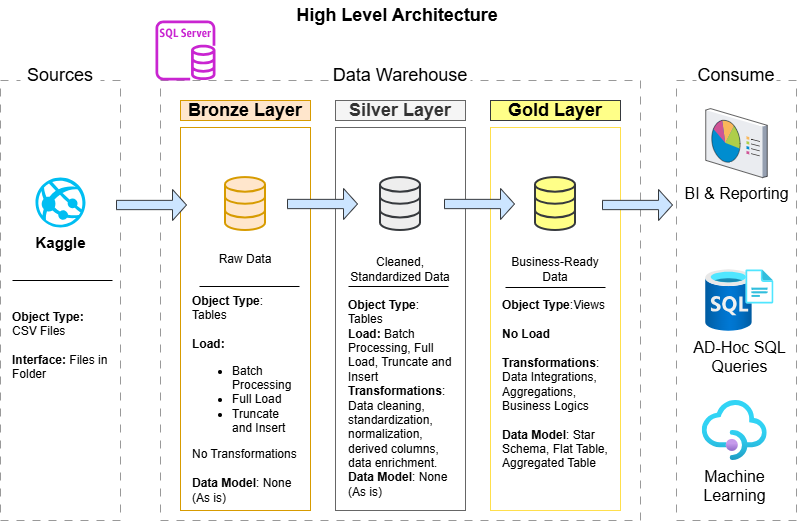

The diagram above was exported from draw.io. Its source (the exported page's mxGraphModel, read from the mxfile embedded in the PNG):
<mxGraphModel dx="815" dy="552" grid="1" gridSize="10" guides="1" tooltips="1" connect="1" arrows="1" fold="1" page="1" pageScale="1" pageWidth="850" pageHeight="1100" math="0" shadow="0">
  <root>
    <mxCell id="0" />
    <mxCell id="1" parent="0" />
    <mxCell id="mJGDDvLE7tl0UGnYbAE2-1" parent="1" style="text;html=1;whiteSpace=wrap;strokeColor=none;fillColor=none;align=center;verticalAlign=middle;rounded=0;" value="&lt;font style=&quot;font-size: 18px;&quot;&gt;&lt;b&gt;High Level Architecture&lt;/b&gt;&lt;/font&gt;" vertex="1">
      <mxGeometry height="30" width="220" x="327" as="geometry" />
    </mxCell>
    <mxCell id="mJGDDvLE7tl0UGnYbAE2-3" parent="1" style="rounded=0;whiteSpace=wrap;html=1;fillColor=none;dashed=1;dashPattern=8 8;strokeColor=#999999;" value="" vertex="1">
      <mxGeometry height="440" width="120" x="40" y="80" as="geometry" />
    </mxCell>
    <mxCell id="mJGDDvLE7tl0UGnYbAE2-4" parent="1" style="rounded=0;whiteSpace=wrap;html=1;fontSize=18;strokeColor=none;" value="Sources" vertex="1">
      <mxGeometry height="30" width="80" x="60" y="60" as="geometry" />
    </mxCell>
    <mxCell id="mJGDDvLE7tl0UGnYbAE2-5" parent="1" style="rounded=0;whiteSpace=wrap;html=1;fillColor=none;dashed=1;dashPattern=8 8;strokeColor=#999999;" value="" vertex="1">
      <mxGeometry height="440" width="480" x="200" y="80" as="geometry" />
    </mxCell>
    <mxCell id="mJGDDvLE7tl0UGnYbAE2-6" parent="1" style="rounded=0;whiteSpace=wrap;html=1;fontSize=18;strokeColor=none;" value="Data Warehouse" vertex="1">
      <mxGeometry height="30" width="140" x="370" y="60" as="geometry" />
    </mxCell>
    <mxCell id="mJGDDvLE7tl0UGnYbAE2-7" parent="1" style="rounded=0;whiteSpace=wrap;html=1;fillColor=none;dashed=1;dashPattern=8 8;strokeColor=#999999;" value="" vertex="1">
      <mxGeometry height="440" width="120" x="716" y="80" as="geometry" />
    </mxCell>
    <mxCell id="mJGDDvLE7tl0UGnYbAE2-8" parent="1" style="rounded=0;whiteSpace=wrap;html=1;fontSize=18;strokeColor=none;" value="Consume" vertex="1">
      <mxGeometry height="30" width="80" x="736" y="60" as="geometry" />
    </mxCell>
    <mxCell id="mJGDDvLE7tl0UGnYbAE2-9" parent="1" style="rounded=0;whiteSpace=wrap;html=1;fillColor=#ffe6cc;strokeColor=#d79b00;fontSize=18;fontStyle=1" value="Bronze Layer" vertex="1">
      <mxGeometry height="20" width="130" x="220" y="100" as="geometry" />
    </mxCell>
    <mxCell id="mJGDDvLE7tl0UGnYbAE2-10" parent="1" style="rounded=0;whiteSpace=wrap;html=1;fillColor=none;strokeColor=#d79b00;fontSize=18;" value="" vertex="1">
      <mxGeometry height="383" width="130" x="220" y="127" as="geometry" />
    </mxCell>
    <mxCell id="mJGDDvLE7tl0UGnYbAE2-21" parent="1" style="rounded=0;whiteSpace=wrap;html=1;fillColor=#ffff88;strokeColor=#36393d;fontSize=18;fontStyle=1;" value="Gold Layer" vertex="1">
      <mxGeometry height="20" width="130" x="530" y="100" as="geometry" />
    </mxCell>
    <mxCell id="mJGDDvLE7tl0UGnYbAE2-22" parent="1" style="rounded=0;whiteSpace=wrap;html=1;fillColor=none;strokeColor=#FFDF4C;fontSize=18;" value="" vertex="1">
      <mxGeometry height="383" width="130" x="530" y="127" as="geometry" />
    </mxCell>
    <mxCell id="mJGDDvLE7tl0UGnYbAE2-23" parent="1" style="rounded=0;whiteSpace=wrap;html=1;fillColor=#f5f5f5;strokeColor=#666666;fontSize=18;fontColor=#333333;fontStyle=1" value="Silver Layer" vertex="1">
      <mxGeometry height="20" width="130" x="375" y="100" as="geometry" />
    </mxCell>
    <mxCell id="mJGDDvLE7tl0UGnYbAE2-24" parent="1" style="rounded=0;whiteSpace=wrap;html=1;fillColor=none;strokeColor=#666666;fontSize=18;fontColor=#333333;" value="" vertex="1">
      <mxGeometry height="383" width="130" x="375" y="127" as="geometry" />
    </mxCell>
    <mxCell id="mJGDDvLE7tl0UGnYbAE2-39" edge="1" parent="1" style="endArrow=none;html=1;rounded=0;" value="">
      <mxGeometry height="50" relative="1" width="50" as="geometry">
        <mxPoint x="52" y="280" as="sourcePoint" />
        <mxPoint x="152" y="280" as="targetPoint" />
      </mxGeometry>
    </mxCell>
    <mxCell id="mJGDDvLE7tl0UGnYbAE2-40" parent="1" style="text;html=1;whiteSpace=wrap;strokeColor=none;fillColor=none;align=left;verticalAlign=middle;rounded=0;" value="&lt;b&gt;Object Type:&lt;/b&gt; CSV Files&lt;br&gt;&lt;br&gt;&lt;b&gt;Interface:&lt;/b&gt; Files in Folder" vertex="1">
      <mxGeometry height="90" width="100" x="50" y="300" as="geometry" />
    </mxCell>
    <mxCell id="mJGDDvLE7tl0UGnYbAE2-41" parent="1" style="html=1;verticalLabelPosition=bottom;align=center;labelBackgroundColor=#ffffff;verticalAlign=top;strokeWidth=2;strokeColor=#d79b00;shadow=0;dashed=0;shape=mxgraph.ios7.icons.data;fillColor=#ffe6cc;" value="" vertex="1">
      <mxGeometry height="52.92" width="40" x="265" y="177.08" as="geometry" />
    </mxCell>
    <mxCell id="mJGDDvLE7tl0UGnYbAE2-42" parent="1" style="html=1;verticalLabelPosition=bottom;align=center;labelBackgroundColor=#ffffff;verticalAlign=top;strokeWidth=2;strokeColor=#36393d;shadow=0;dashed=0;shape=mxgraph.ios7.icons.data;fillColor=#eeeeee;" value="" vertex="1">
      <mxGeometry height="52.92" width="40" x="420" y="177.07999999999998" as="geometry" />
    </mxCell>
    <mxCell id="mJGDDvLE7tl0UGnYbAE2-43" parent="1" style="html=1;verticalLabelPosition=bottom;align=center;labelBackgroundColor=#ffffff;verticalAlign=top;strokeWidth=2;strokeColor=#36393d;shadow=0;dashed=0;shape=mxgraph.ios7.icons.data;fillColor=#ffff88;" value="" vertex="1">
      <mxGeometry height="52.92" width="40" x="575" y="177.08" as="geometry" />
    </mxCell>
    <mxCell id="mJGDDvLE7tl0UGnYbAE2-44" parent="1" style="shape=singleArrow;whiteSpace=wrap;html=1;fillColor=#cce5ff;strokeColor=#36393d;" value="" vertex="1">
      <mxGeometry height="31" width="70" x="156" y="189" as="geometry" />
    </mxCell>
    <mxCell id="mJGDDvLE7tl0UGnYbAE2-45" parent="1" style="shape=singleArrow;whiteSpace=wrap;html=1;fillColor=#cce5ff;strokeColor=#36393d;" value="" vertex="1">
      <mxGeometry height="31" width="70" x="327" y="188" as="geometry" />
    </mxCell>
    <mxCell id="mJGDDvLE7tl0UGnYbAE2-46" parent="1" style="shape=singleArrow;whiteSpace=wrap;html=1;fillColor=#cce5ff;strokeColor=#36393d;" value="" vertex="1">
      <mxGeometry height="31" width="70" x="484" y="188" as="geometry" />
    </mxCell>
    <mxCell id="mJGDDvLE7tl0UGnYbAE2-48" parent="1" style="text;html=1;whiteSpace=wrap;strokeColor=none;fillColor=none;align=center;verticalAlign=middle;rounded=0;" value="Raw Data" vertex="1">
      <mxGeometry height="30" width="60" x="255" y="244" as="geometry" />
    </mxCell>
    <mxCell id="mJGDDvLE7tl0UGnYbAE2-49" parent="1" style="text;html=1;whiteSpace=wrap;strokeColor=none;fillColor=none;align=center;verticalAlign=middle;rounded=0;" value="Cleaned, Standardized Data" vertex="1">
      <mxGeometry height="56.5" width="110" x="385" y="241.08" as="geometry" />
    </mxCell>
    <mxCell id="mJGDDvLE7tl0UGnYbAE2-50" parent="1" style="text;html=1;whiteSpace=wrap;strokeColor=none;fillColor=none;align=center;verticalAlign=middle;rounded=0;" value="Business-Ready Data" vertex="1">
      <mxGeometry height="56.5" width="110" x="540" y="241.08" as="geometry" />
    </mxCell>
    <mxCell id="mJGDDvLE7tl0UGnYbAE2-51" edge="1" parent="1" style="endArrow=none;html=1;rounded=0;" value="">
      <mxGeometry height="50" relative="1" width="50" as="geometry">
        <mxPoint x="239" y="286" as="sourcePoint" />
        <mxPoint x="339" y="286" as="targetPoint" />
      </mxGeometry>
    </mxCell>
    <mxCell id="mJGDDvLE7tl0UGnYbAE2-52" edge="1" parent="1" style="endArrow=none;html=1;rounded=0;" value="">
      <mxGeometry height="50" relative="1" width="50" as="geometry">
        <mxPoint x="388" y="286" as="sourcePoint" />
        <mxPoint x="488" y="286" as="targetPoint" />
      </mxGeometry>
    </mxCell>
    <mxCell id="mJGDDvLE7tl0UGnYbAE2-53" edge="1" parent="1" style="endArrow=none;html=1;rounded=0;" value="">
      <mxGeometry height="50" relative="1" width="50" as="geometry">
        <mxPoint x="545" y="287" as="sourcePoint" />
        <mxPoint x="645" y="287" as="targetPoint" />
      </mxGeometry>
    </mxCell>
    <mxCell id="mJGDDvLE7tl0UGnYbAE2-54" parent="1" style="text;html=1;whiteSpace=wrap;strokeColor=none;fillColor=none;align=left;verticalAlign=middle;rounded=0;" value="&lt;b&gt;Object Type&lt;/b&gt;: Tables&lt;div&gt;&lt;br&gt;&lt;b&gt;Load:&amp;nbsp;&lt;/b&gt;&lt;div&gt;&lt;ul&gt;&lt;li&gt;Batch Processing&lt;/li&gt;&lt;li&gt;Full Load&lt;/li&gt;&lt;li&gt;Truncate and Insert&lt;/li&gt;&lt;/ul&gt;No Transformations&lt;br&gt;&lt;br&gt;&lt;/div&gt;&lt;div&gt;&lt;b&gt;Data Model&lt;/b&gt;: None (As is)&lt;/div&gt;&lt;/div&gt;" vertex="1">
      <mxGeometry height="202.42" width="110" x="230" y="297.58" as="geometry" />
    </mxCell>
    <mxCell id="mJGDDvLE7tl0UGnYbAE2-55" parent="1" style="text;html=1;whiteSpace=wrap;strokeColor=none;fillColor=none;align=left;verticalAlign=middle;rounded=0;" value="&lt;b&gt;Object Type&lt;/b&gt;: Tables&lt;div&gt;&lt;b&gt;Load:&amp;nbsp;&lt;/b&gt;&lt;span style=&quot;background-color: transparent; color: light-dark(rgb(0, 0, 0), rgb(255, 255, 255));&quot;&gt;Batch Processing, Full Load, Truncate and Insert&lt;/span&gt;&lt;/div&gt;&lt;div&gt;&lt;div&gt;&lt;b&gt;Transformations&lt;/b&gt;: Data cleaning, standardization, normalization, derived columns, data enrichment.&lt;/div&gt;&lt;div&gt;&lt;b&gt;Data Model&lt;/b&gt;: None (As is)&lt;/div&gt;&lt;/div&gt;" vertex="1">
      <mxGeometry height="205" width="110" x="386" y="295" as="geometry" />
    </mxCell>
    <mxCell id="mJGDDvLE7tl0UGnYbAE2-56" parent="1" style="text;html=1;whiteSpace=wrap;strokeColor=none;fillColor=none;align=left;verticalAlign=middle;rounded=0;" value="&lt;b&gt;Object Type&lt;/b&gt;:Views&lt;br&gt;&lt;br&gt;&lt;div&gt;&lt;b&gt;No Load&lt;br&gt;&lt;br&gt;&lt;/b&gt;&lt;/div&gt;&lt;div&gt;&lt;div&gt;&lt;b&gt;Transformations&lt;/b&gt;: Data Integrations, Aggregations, Business Logics&lt;br&gt;&lt;br&gt;&lt;/div&gt;&lt;div&gt;&lt;b&gt;Data Model&lt;/b&gt;: Star Schema, Flat Table, Aggregated Table&lt;/div&gt;&lt;/div&gt;" vertex="1">
      <mxGeometry height="205" width="110" x="540" y="281" as="geometry" />
    </mxCell>
    <mxCell id="mJGDDvLE7tl0UGnYbAE2-57" parent="1" style="verticalLabelPosition=bottom;sketch=0;aspect=fixed;html=1;verticalAlign=top;strokeColor=none;align=center;outlineConnect=0;shape=mxgraph.citrix.reporting;" value="&lt;font style=&quot;font-size: 16px;&quot;&gt;BI &amp;amp; Reporting&lt;/font&gt;" vertex="1">
      <mxGeometry height="69" width="61.5" x="745.25" y="108.08" as="geometry" />
    </mxCell>
    <mxCell id="mJGDDvLE7tl0UGnYbAE2-58" parent="1" style="image;aspect=fixed;html=1;points=[];align=center;fontSize=12;image=img/lib/azure2/databases/SQL_Server_Registries.svg;" value="&lt;font style=&quot;font-size: 16px;&quot;&gt;AD-Hoc SQL &lt;br&gt;Queries&lt;/font&gt;" vertex="1">
      <mxGeometry height="62" width="68" x="745.25" y="269" as="geometry" />
    </mxCell>
    <mxCell id="mJGDDvLE7tl0UGnYbAE2-59" parent="1" style="image;aspect=fixed;html=1;points=[];align=center;fontSize=12;image=img/lib/azure2/app_services/API_Management_Services.svg;" value="&lt;font style=&quot;font-size: 16px;&quot;&gt;Machine &lt;br&gt;Learning&lt;/font&gt;" vertex="1">
      <mxGeometry height="60" width="65" x="741.75" y="400" as="geometry" />
    </mxCell>
    <mxCell id="mJGDDvLE7tl0UGnYbAE2-60" parent="1" style="shape=singleArrow;whiteSpace=wrap;html=1;fillColor=#cce5ff;strokeColor=#36393d;" value="" vertex="1">
      <mxGeometry height="31" width="70" x="642" y="189" as="geometry" />
    </mxCell>
    <mxCell id="mJGDDvLE7tl0UGnYbAE2-61" parent="1" style="sketch=0;outlineConnect=0;fontColor=#232F3E;gradientColor=none;fillColor=#C925D1;strokeColor=none;dashed=0;verticalLabelPosition=bottom;verticalAlign=top;align=center;html=1;fontSize=12;fontStyle=0;aspect=fixed;pointerEvents=1;shape=mxgraph.aws4.rds_sql_server_instance;" value="" vertex="1">
      <mxGeometry height="60" width="60" x="195" y="20" as="geometry" />
    </mxCell>
    <mxCell id="J6IKsIEFOho8bJAzpdoM-1" parent="1" style="verticalLabelPosition=bottom;html=1;verticalAlign=top;align=center;strokeColor=none;fillColor=#00BEF2;shape=mxgraph.azure.azure_website;pointerEvents=1;" value="&lt;b&gt;&lt;font style=&quot;font-size: 15px;&quot;&gt;Kaggle&lt;/font&gt;&lt;/b&gt;" vertex="1">
      <mxGeometry height="50" width="50" x="75" y="177.07999999999998" as="geometry" />
    </mxCell>
  </root>
</mxGraphModel>